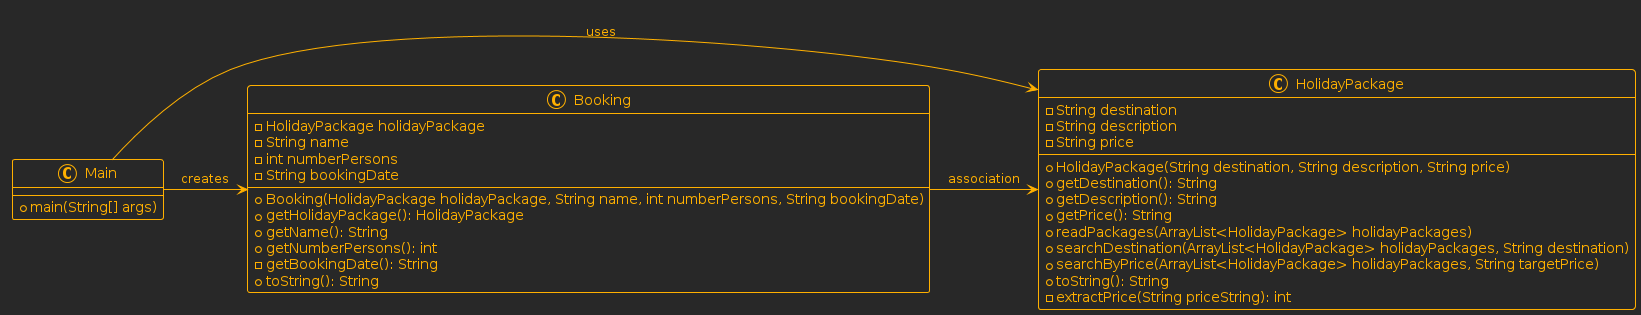

The diagram above was rendered by PlantUML. Its source (embedded in the PNG):
@startuml
!theme crt-amber
class Main {
    + main(String[] args)
}

class Booking {
    - HolidayPackage holidayPackage
    - String name
    - int numberPersons
    - String bookingDate
    + Booking(HolidayPackage holidayPackage, String name, int numberPersons, String bookingDate)
    + getHolidayPackage(): HolidayPackage
    + getName(): String
    + getNumberPersons(): int
    - getBookingDate(): String
    + toString(): String
}

class HolidayPackage {
    - String destination
    - String description
    - String price
    + HolidayPackage(String destination, String description, String price)
    + getDestination(): String
    + getDescription(): String
    + getPrice(): String
    + readPackages(ArrayList<HolidayPackage> holidayPackages)
    + searchDestination(ArrayList<HolidayPackage> holidayPackages, String destination)
    + searchByPrice(ArrayList<HolidayPackage> holidayPackages, String targetPrice)
    + toString(): String
    - extractPrice(String priceString): int
}

Main -> HolidayPackage : uses
Main -> Booking : creates
Booking -> HolidayPackage : association
@enduml